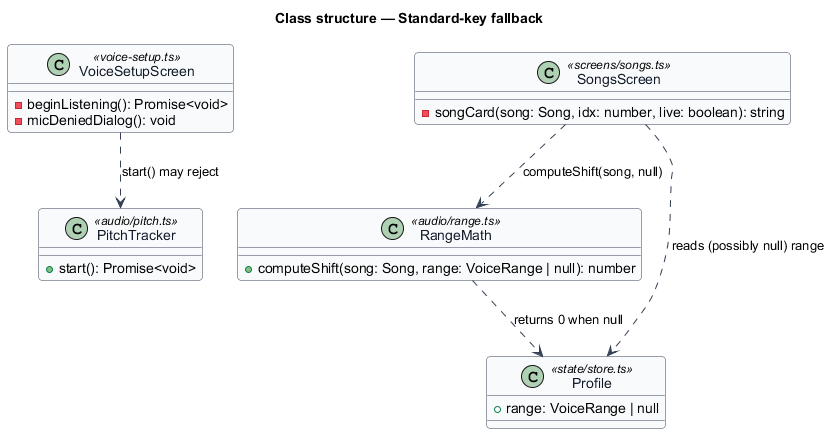

The diagram above was rendered by PlantUML. Its source (embedded in the PNG):
@startuml
' --- shared skin header ---
skinparam backgroundColor #FFFFFF
skinparam shadowing false
skinparam roundcorner 8
skinparam defaultFontName Arial
skinparam ArrowColor #344054
skinparam class {
  BorderColor #344054
  FontColor #101828
  BackgroundColor #F9FAFB
}
' --------------------------
title Class structure — Standard-key fallback

class VoiceSetupScreen <<voice-setup.ts>> {
  -beginListening(): Promise<void>
  -micDeniedDialog(): void
}

class PitchTracker <<audio/pitch.ts>> {
  +start(): Promise<void>
}

class SongsScreen <<screens/songs.ts>> {
  -songCard(song: Song, idx: number, live: boolean): string
}

class RangeMath <<audio/range.ts>> {
  +computeShift(song: Song, range: VoiceRange | null): number
}

class Profile <<state/store.ts>> {
  +range: VoiceRange | null
}

VoiceSetupScreen ..> PitchTracker : start() may reject
SongsScreen ..> Profile : reads (possibly null) range
SongsScreen ..> RangeMath : computeShift(song, null)
RangeMath ..> Profile : returns 0 when null
@enduml